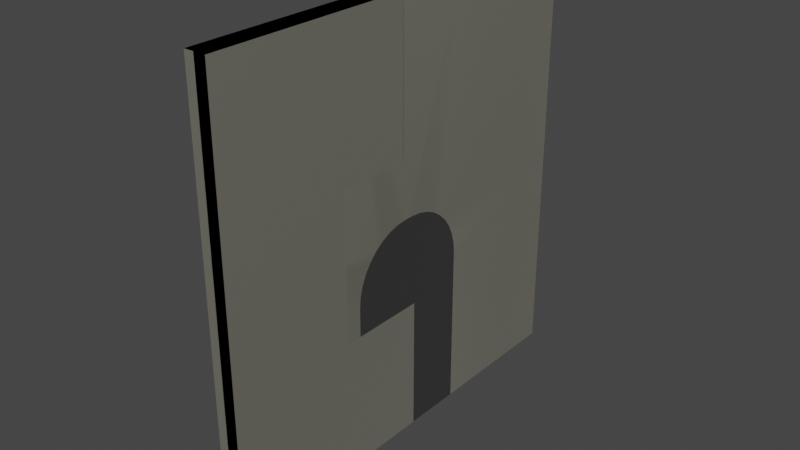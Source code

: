 # Source: POST_006.blend  (saved by Blender 2.93.20; exported with 4.5.12 LTS)
import bpy
from mathutils import Matrix  # noqa: F401  (used for matrix-valued properties, if any)

bpy.ops.wm.read_factory_settings(use_empty=True)
scene = bpy.context.scene
scene.name = 'Scene'

# ---- collections
col_collection = bpy.data.collections.new('Collection'); scene.collection.children.link(col_collection)

# ---- materials (node trees are filled in below, after node groups)
mat_m_basic_wall = bpy.data.materials.new('M_Basic_Wall')
mat_m_basic_wall.use_transparent_shadow = False
mat_m_basic_wall.diffuse_color = (0.8103, 0.7879, 0.6547, 1.0)
mat_m_basic_wall.roughness = 0.5528
mat_m_basic_wall.specular_intensity = 1.0
mat_m_basic_wall.metallic = 1.0
mat_mi_canyon_sandstone_rock_vglledjg_2k = bpy.data.materials.new('MI_Canyon_Sandstone_Rock_vglledjg_2K')
mat_mi_canyon_sandstone_rock_vglledjg_2k.use_transparent_shadow = False
mat_mi_canyon_sandstone_rock_vglledjg_2k.diffuse_color = (0.2159, 0.2159, 0.2159, 1.0)
mat_mi_canyon_sandstone_rock_vglledjg_2k.roughness = 0.5528
mat_mi_canyon_sandstone_rock_vglledjg_2k.specular_intensity = 1.0
mat_mi_canyon_sandstone_rock_vglledjg_2k.metallic = 1.0
mat_m_basic_wall_001 = bpy.data.materials.new('M_Basic_Wall.001')
mat_m_basic_wall_001.use_transparent_shadow = False
mat_m_basic_wall_001.diffuse_color = (0.8103, 0.7879, 0.6547, 1.0)
mat_m_basic_wall_001.roughness = 0.5528
mat_m_basic_wall_001.specular_intensity = 1.0
mat_m_basic_wall_001.metallic = 1.0

# ---- node groups
ng_auto_smooth = bpy.data.node_groups.new('Auto Smooth', 'GeometryNodeTree')
_s = ng_auto_smooth.interface.new_socket(name='Geometry', in_out='OUTPUT', socket_type='NodeSocketGeometry')
_s = ng_auto_smooth.interface.new_socket(name='Geometry', in_out='INPUT', socket_type='NodeSocketGeometry')
_s = ng_auto_smooth.interface.new_socket(name='Angle', in_out='INPUT', socket_type='NodeSocketFloat')
_s.subtype = 'ANGLE'
_s.min_value = 0.0
_s.max_value = 3.142
ng_auto_smooth.is_modifier = True
_N = ng_auto_smooth.nodes; _L = ng_auto_smooth.links
n0 = _N.new('NodeGroupOutput'); n0.name = 'Group Output'; n0.location = (480, -100)
n1 = _N.new('NodeGroupInput'); n1.name = 'Group Input'; n1.location = (-420, -300)
n2 = _N.new('NodeGroupInput'); n2.name = 'Group Input.001'; n2.location = (-60, -100)
n3 = _N.new('GeometryNodeSetShadeSmooth'); n3.name = 'Set Shade Smooth'; n3.location = (120, -100)
n3.domain = 'EDGE'
n4 = _N.new('GeometryNodeSetShadeSmooth'); n4.name = 'Set Shade Smooth.001'; n4.location = (300, -100)
n5 = _N.new('GeometryNodeInputMeshEdgeAngle'); n5.name = 'Edge Angle'; n5.location = (-420, -220)
n6 = _N.new('GeometryNodeInputEdgeSmooth'); n6.name = 'Is Edge Smooth'; n6.location = (-60, -160)
n7 = _N.new('GeometryNodeInputShadeSmooth'); n7.name = 'Is Face Smooth'; n7.location = (-240, -340)
n8 = _N.new('FunctionNodeBooleanMath'); n8.name = 'Boolean Math'; n8.location = (-60, -220)
n9 = _N.new('FunctionNodeCompare'); n9.name = 'Compare'; n9.location = (-240, -180)
n9.operation = 'LESS_EQUAL'
_L.new(n5.outputs[0], n9.inputs[0])
_L.new(n4.outputs[0], n0.inputs[0])
_L.new(n1.outputs[1], n9.inputs[1])
_L.new(n9.outputs[0], n8.inputs[0])
_L.new(n7.outputs[0], n8.inputs[1])
_L.new(n2.outputs[0], n3.inputs[0])
_L.new(n6.outputs[0], n3.inputs[1])
_L.new(n3.outputs[0], n4.inputs[0])
_L.new(n8.outputs[0], n3.inputs[2])
n0.is_active_output = True

# ---- material node trees
mat_m_basic_wall.use_nodes = True; mat_m_basic_wall.node_tree.nodes.clear()
_N = mat_m_basic_wall.node_tree.nodes; _L = mat_m_basic_wall.node_tree.links
n0 = _N.new('ShaderNodeBsdfPrincipled'); n0.name = 'Principled BSDF'; n0.location = (10, 300)
n0.distribution = 'GGX'
n0.subsurface_method = 'BURLEY'
n0.inputs[0].default_value = (0.8103, 0.7879, 0.6547, 1.0)
n0.inputs[1].default_value = 1.0
n0.inputs[2].default_value = 0.5528
n0.inputs[3].default_value = 1.45
n0.inputs[13].default_value = 1.0
n0.inputs[27].default_value = (0.0, 0.0, 0.0, 1.0)
n0.inputs[28].default_value = 1.0
n1 = _N.new('ShaderNodeOutputMaterial'); n1.name = 'Material Output'; n1.location = (300, 300)
n2 = _N.new('ShaderNodeNormalMap'); n2.name = 'Normal Map'; n2.location = (-300, -300)
n2.label = 'Normal/Map'
_L.new(n0.outputs[0], n1.inputs[0])
_L.new(n2.outputs[0], n0.inputs[5])
n1.is_active_output = True
mat_mi_canyon_sandstone_rock_vglledjg_2k.use_nodes = True; mat_mi_canyon_sandstone_rock_vglledjg_2k.node_tree.nodes.clear()
_N = mat_mi_canyon_sandstone_rock_vglledjg_2k.node_tree.nodes; _L = mat_mi_canyon_sandstone_rock_vglledjg_2k.node_tree.links
n0 = _N.new('ShaderNodeBsdfPrincipled'); n0.name = 'Principled BSDF'; n0.location = (10, 300)
n0.distribution = 'GGX'
n0.subsurface_method = 'BURLEY'
n0.inputs[0].default_value = (0.2159, 0.2159, 0.2159, 1.0)
n0.inputs[1].default_value = 1.0
n0.inputs[2].default_value = 0.5528
n0.inputs[3].default_value = 1.45
n0.inputs[13].default_value = 1.0
n0.inputs[27].default_value = (0.0, 0.0, 0.0, 1.0)
n0.inputs[28].default_value = 1.0
n1 = _N.new('ShaderNodeOutputMaterial'); n1.name = 'Material Output'; n1.location = (300, 300)
n2 = _N.new('ShaderNodeNormalMap'); n2.name = 'Normal Map'; n2.location = (-300, -300)
n2.label = 'Normal/Map'
_L.new(n0.outputs[0], n1.inputs[0])
_L.new(n2.outputs[0], n0.inputs[5])
n1.is_active_output = True
mat_m_basic_wall_001.use_nodes = True; mat_m_basic_wall_001.node_tree.nodes.clear()
_N = mat_m_basic_wall_001.node_tree.nodes; _L = mat_m_basic_wall_001.node_tree.links
n0 = _N.new('ShaderNodeBsdfPrincipled'); n0.name = 'Principled BSDF'; n0.location = (10, 300)
n0.distribution = 'GGX'
n0.subsurface_method = 'BURLEY'
n0.inputs[0].default_value = (0.8103, 0.7879, 0.6547, 1.0)
n0.inputs[1].default_value = 1.0
n0.inputs[2].default_value = 0.5528
n0.inputs[3].default_value = 1.45
n0.inputs[13].default_value = 1.0
n0.inputs[27].default_value = (0.0, 0.0, 0.0, 1.0)
n0.inputs[28].default_value = 1.0
n1 = _N.new('ShaderNodeOutputMaterial'); n1.name = 'Material Output'; n1.location = (300, 300)
n2 = _N.new('ShaderNodeNormalMap'); n2.name = 'Normal Map'; n2.location = (-300, -300)
n2.label = 'Normal/Map'
_L.new(n0.outputs[0], n1.inputs[0])
_L.new(n2.outputs[0], n0.inputs[5])
n1.is_active_output = True

# ---- world
world_world = bpy.data.worlds.new('World'); scene.world = world_world
world_world.use_nodes = True; world_world.node_tree.nodes.clear()
_N = world_world.node_tree.nodes; _L = world_world.node_tree.links
n0 = _N.new('ShaderNodeOutputWorld'); n0.name = 'World Output'; n0.location = (300, 300)
n1 = _N.new('ShaderNodeBackground'); n1.name = 'Background'; n1.location = (10, 300)
n1.inputs[0].default_value = (0.05088, 0.05088, 0.05088, 1.0)
_L.new(n1.outputs[0], n0.inputs[0])
n0.is_active_output = True
world_world.color = (0.05088, 0.05088, 0.05088)
world_world.use_sun_shadow = False
world_world.sun_shadow_jitter_overblur = 0.0

# ---- meshes
me_wall_door_400x400 = bpy.data.meshes.new('Wall_Door_400x400')
me_wall_door_400x400.from_pydata([(-0.09999, -0.6211, 0.0), (0.1, -0.6211, 0.0), (0.1, -2.0, 0.0), (-0.09999, -2.0, 0.0), (0.1, 0.6211, 0.0), (-0.09999, 0.6211, 0.0), (-0.09999, 2.0, 0.0), (0.1, 2.0, 0.0), (0.1, 2.0, 4.0), (-0.09999, 2.0, 4.0), (-0.09999, 0.6211, 4.0), (0.1, 0.6211, 4.0), (-0.09999, -0.6211, 4.0), (0.1, -0.6211, 4.0), (-0.09999, -2.0, 4.0), (0.1, -2.0, 4.0), (-0.09999, -2.0, 2.1), (0.1, -2.0, 2.1), (-0.09999, 2.0, 2.1), (0.1, 2.0, 2.1), (-0.09999, -0.03621, 2.1), (-0.09999, -0.6211, 1.515), (-0.09999, -0.1378, 2.091), (-0.09999, -0.2363, 2.065), (-0.09999, -0.3287, 2.022), (-0.09999, -0.4122, 1.963), (-0.09999, -0.4843, 1.891), (-0.09999, -0.5428, 1.808), (-0.09999, -0.5859, 1.715), (-0.09999, -0.6122, 1.617), (0.1, -0.6211, 1.515), (0.1, -0.03621, 2.1), (0.1, -0.6122, 1.617), (0.1, -0.5859, 1.715), (0.1, -0.5428, 1.808), (0.1, -0.4843, 1.891), (0.1, -0.4122, 1.963), (0.1, -0.3287, 2.022), (0.1, -0.2363, 2.065), (0.1, -0.1378, 2.091), (0.1, 0.03622, 2.1), (0.1, 0.6211, 1.515), (0.1, 0.1378, 2.091), (0.1, 0.2363, 2.065), (0.1, 0.3287, 2.022), (0.1, 0.4122, 1.963), (0.1, 0.4843, 1.891), (0.1, 0.5428, 1.808), (0.1, 0.5859, 1.715), (0.1, 0.6123, 1.617), (-0.09999, 0.6211, 1.515), (-0.09999, 0.03622, 2.1), (-0.09999, 0.6123, 1.617), (-0.09999, 0.5859, 1.715), (-0.09999, 0.5428, 1.808), (-0.09999, 0.4843, 1.891), (-0.09999, 0.4122, 1.963), (-0.09999, 0.3287, 2.022), (-0.09999, 0.2363, 2.065), (-0.09999, 0.1378, 2.091)], [], [(12, 13, 11, 10), (41, 4, 7, 19), (14, 15, 13, 12), (7, 6, 18, 19), (1, 0, 21, 30), (3, 16, 21, 0), (2, 3, 0, 1), (15, 14, 16, 17), (8, 19, 18, 9), (45, 46, 19), (17, 35, 36), (11, 40, 42), (2, 17, 16, 3), (30, 17, 2, 1), (10, 11, 8, 9), (5, 4, 41, 50), (6, 5, 50, 18), (18, 55, 56), (6, 7, 4, 5), (40, 11, 13, 31), (12, 10, 51, 20), (48, 49, 19), (49, 41, 19), (19, 8, 11), (11, 42, 43), (20, 31, 39, 22), (22, 39, 38, 23), (23, 38, 37, 24), (24, 37, 36, 25), (25, 36, 35, 26), (26, 35, 34, 27), (27, 34, 33, 28), (28, 33, 32, 29), (29, 32, 30, 21), (40, 51, 59, 42), (42, 59, 58, 43), (43, 58, 57, 44), (44, 57, 56, 45), (45, 56, 55, 46), (46, 55, 54, 47), (47, 54, 53, 48), (48, 53, 52, 49), (49, 52, 50, 41), (31, 20, 51, 40), (25, 26, 16), (19, 11, 45), (11, 43, 44), (11, 44, 45), (47, 48, 19), (46, 47, 19), (17, 30, 32), (17, 32, 33), (13, 15, 17), (39, 31, 13), (38, 39, 13), (13, 17, 36), (17, 33, 34), (17, 34, 35), (37, 38, 13), (36, 37, 13), (18, 50, 52), (18, 52, 53), (10, 9, 18), (59, 51, 10), (58, 59, 10), (10, 18, 56), (18, 53, 54), (18, 54, 55), (57, 58, 10), (56, 57, 10), (12, 20, 22), (12, 22, 23), (16, 14, 12), (29, 21, 16), (28, 29, 16), (16, 12, 25), (12, 23, 24), (12, 24, 25), (27, 28, 16), (26, 27, 16)])
me_wall_door_400x400.polygons.foreach_set('use_smooth', [True] * 80)
_uv = me_wall_door_400x400.uv_layers.new(name='UVmap_0')
_uv.uv.foreach_set('vector', [0.525, 0.3276, 0.5, 0.3276, 0.5, 0.1724, 0.525, 0.1724, 0.1894, 0.1724, 1.432e-08, 0.1724, 2.186e-08, 0.0, 0.2625, 0.0, 0.525, 0.5, 0.5, 0.5, 0.5, 0.3276, 0.525, 0.3276, 0.525, 0.0, 0.55, 0.0, 0.55, 0.2603, 0.525, 0.2603, 0.6, 0.4934, 0.575, 0.4934, 0.575, 0.3056, 0.6, 0.3056, 2.186e-08, 0.5, 0.2625, 0.5, 0.1894, 0.6724, 1.432e-08, 0.6724, 0.625, 0.1724, 0.6, 0.1724, 0.6, 0.0, 0.625, 0.0, 0.575, 0.4958, 0.55, 0.4958, 0.55, 0.2603, 0.575, 0.2603, 0.525, 0.4958, 0.525, 0.2603, 0.55, 0.2603, 0.55, 0.4958, 0.2454, 0.1985, 0.2364, 0.1895, 0.2625, 0.0, 0.2625, 0.5, 0.2364, 0.3105, 0.2454, 0.3015, 0.5, 0.1724, 0.2625, 0.2455, 0.2614, 0.2328, 0.575, 0.0, 0.575, 0.2603, 0.55, 0.2603, 0.55, 0.0, 0.1894, 0.3276, 0.2625, 0.5, 0.0, 0.5, 7.534e-09, 0.3276, 0.525, 0.1724, 0.5, 0.1724, 0.5, 0.0, 0.525, 0.0, 0.6, 0.2467, 0.575, 0.2467, 0.575, 0.05893, 0.6, 0.05893, 0.0, 1.0, 7.534e-09, 0.8276, 0.1894, 0.8276, 0.2625, 1.0, 0.2625, 1.0, 0.2364, 0.8105, 0.2454, 0.8015, 0.6, 0.1724, 0.625, 0.1724, 0.625, 0.3447, 0.6, 0.3447, 0.2625, 0.2455, 0.5, 0.1724, 0.5, 0.3276, 0.2625, 0.2545, 0.5, 0.6724, 0.5, 0.8276, 0.2625, 0.7545, 0.2625, 0.7455, 0.2144, 0.1768, 0.2021, 0.1735, 0.2625, 0.0, 0.2021, 0.1735, 0.1894, 0.1724, 0.2625, 0.0, 0.2625, 0.0, 0.5, 0.0, 0.5, 0.1724, 0.5, 0.1724, 0.2614, 0.2328, 0.2581, 0.2205, 0.55, 0.5428, 0.525, 0.5428, 0.525, 0.5301, 0.55, 0.5301, 0.55, 0.5301, 0.525, 0.5301, 0.525, 0.5178, 0.55, 0.5178, 0.55, 0.5178, 0.525, 0.5178, 0.525, 0.5062, 0.55, 0.5062, 0.55, 0.5062, 0.525, 0.5062, 0.525, 0.4958, 0.55, 0.4958, 0.575, 0.2467, 0.6, 0.2467, 0.6, 0.2568, 0.575, 0.2568, 0.575, 0.2568, 0.6, 0.2568, 0.6, 0.2681, 0.575, 0.2681, 0.575, 0.2681, 0.6, 0.2681, 0.6, 0.2803, 0.575, 0.2803, 0.575, 0.2803, 0.6, 0.2803, 0.6, 0.2929, 0.575, 0.2929, 0.575, 0.2929, 0.6, 0.2929, 0.6, 0.3056, 0.575, 0.3056, 0.525, 0.5518, 0.55, 0.5518, 0.55, 0.5645, 0.525, 0.5645, 0.525, 0.5645, 0.55, 0.5645, 0.55, 0.5768, 0.525, 0.5768, 0.525, 0.5768, 0.55, 0.5768, 0.55, 0.5884, 0.525, 0.5884, 0.525, 0.5884, 0.55, 0.5884, 0.55, 0.5988, 0.525, 0.5988, 0.575, 0.0, 0.6, 0.0, 0.6, 0.01011, 0.575, 0.01011, 0.575, 0.01011, 0.6, 0.01011, 0.6, 0.02141, 0.575, 0.02141, 0.575, 0.02141, 0.6, 0.02141, 0.6, 0.03356, 0.575, 0.03356, 0.575, 0.03356, 0.6, 0.03356, 0.6, 0.04619, 0.575, 0.04619, 0.575, 0.04619, 0.6, 0.04619, 0.6, 0.05893, 0.575, 0.05893, 0.525, 0.5428, 0.55, 0.5428, 0.55, 0.5518, 0.525, 0.5518, 0.2454, 0.6985, 0.2364, 0.6895, 0.2625, 0.5, 0.2625, 0.0, 0.5, 0.1724, 0.2454, 0.1985, 0.5, 0.1724, 0.2581, 0.2205, 0.2527, 0.2089, 0.5, 0.1724, 0.2527, 0.2089, 0.2454, 0.1985, 0.2259, 0.1822, 0.2144, 0.1768, 0.2625, 0.0, 0.2364, 0.1895, 0.2259, 0.1822, 0.2625, 0.0, 0.2625, 0.5, 0.1894, 0.3276, 0.2021, 0.3265, 0.2625, 0.5, 0.2021, 0.3265, 0.2144, 0.3232, 0.5, 0.3276, 0.5, 0.5, 0.2625, 0.5, 0.2614, 0.2672, 0.2625, 0.2545, 0.5, 0.3276, 0.2581, 0.2795, 0.2614, 0.2672, 0.5, 0.3276, 0.5, 0.3276, 0.2625, 0.5, 0.2454, 0.3015, 0.2625, 0.5, 0.2144, 0.3232, 0.2259, 0.3178, 0.2625, 0.5, 0.2259, 0.3178, 0.2364, 0.3105, 0.2527, 0.2911, 0.2581, 0.2795, 0.5, 0.3276, 0.2454, 0.3015, 0.2527, 0.2911, 0.5, 0.3276, 0.2625, 1.0, 0.1894, 0.8276, 0.2021, 0.8265, 0.2625, 1.0, 0.2021, 0.8265, 0.2144, 0.8232, 0.5, 0.8276, 0.5, 1.0, 0.2625, 1.0, 0.2614, 0.7672, 0.2625, 0.7545, 0.5, 0.8276, 0.2581, 0.7795, 0.2614, 0.7672, 0.5, 0.8276, 0.5, 0.8276, 0.2625, 1.0, 0.2454, 0.8015, 0.2625, 1.0, 0.2144, 0.8232, 0.2259, 0.8178, 0.2625, 1.0, 0.2259, 0.8178, 0.2364, 0.8105, 0.2527, 0.7911, 0.2581, 0.7795, 0.5, 0.8276, 0.2454, 0.8015, 0.2527, 0.7911, 0.5, 0.8276, 0.5, 0.6724, 0.2625, 0.7455, 0.2614, 0.7328, 0.5, 0.6724, 0.2614, 0.7328, 0.2581, 0.7205, 0.2625, 0.5, 0.5, 0.5, 0.5, 0.6724, 0.2021, 0.6735, 0.1894, 0.6724, 0.2625, 0.5, 0.2144, 0.6768, 0.2021, 0.6735, 0.2625, 0.5, 0.2625, 0.5, 0.5, 0.6724, 0.2454, 0.6985, 0.5, 0.6724, 0.2581, 0.7205, 0.2527, 0.7089, 0.5, 0.6724, 0.2527, 0.7089, 0.2454, 0.6985, 0.2259, 0.6822, 0.2144, 0.6768, 0.2625, 0.5, 0.2364, 0.6895, 0.2259, 0.6822, 0.2625, 0.5])
_uv.active_render = True
_uv = me_wall_door_400x400.uv_layers.new(name='LightMapUV')
_uv.uv.foreach_set('vector', [0.5425, 0.1968, 0.5664, 0.1968, 0.5664, 0.3101, 0.5425, 0.3101, 0.1964, 0.8059, 0.1964, 0.99, 0.009995, 0.99, 0.009995, 0.7349, 0.5425, 0.01025, 0.5664, 0.01025, 0.5664, 0.1968, 0.5425, 0.1968, 0.6055, 0.4966, 0.5811, 0.4966, 0.5811, 0.2412, 0.6055, 0.2412, 0.5664, 0.7664, 0.5425, 0.7664, 0.5425, 0.5821, 0.5664, 0.5821, 0.4963, 0.01025, 0.4963, 0.2656, 0.3098, 0.1945, 0.3098, 0.01025, 0.2908, 0.932, 0.2666, 0.932, 0.2666, 0.7456, 0.2908, 0.7456, 0.5278, 0.4966, 0.5034, 0.4966, 0.5034, 0.2656, 0.5278, 0.2656, 0.6055, 0.01025, 0.6055, 0.2412, 0.5811, 0.2412, 0.5811, 0.01025, 0.5278, 0.7497, 0.5278, 0.7409, 0.009995, 0.7349, 0.4963, 0.7349, 0.3098, 0.7602, 0.3098, 0.7515, 0.1964, 0.5037, 0.5278, 0.7664, 0.5278, 0.7653, 0.5278, 0.01025, 0.5278, 0.2656, 0.5034, 0.2656, 0.5034, 0.01025, 0.3098, 0.8059, 0.4963, 0.7349, 0.4963, 0.99, 0.3098, 0.99, 0.5425, 0.3101, 0.5664, 0.3101, 0.5664, 0.4966, 0.5425, 0.4966, 0.5034, 0.511, 0.5278, 0.511, 0.5278, 0.6952, 0.5034, 0.6952, 0.009995, 0.01025, 0.1964, 0.01025, 0.1964, 0.1945, 0.009995, 0.2656, 0.009995, 0.2656, 0.5034, 0.7409, 0.5034, 0.7497, 0.2074, 0.7456, 0.2317, 0.7456, 0.2317, 0.932, 0.2074, 0.932, 0.2498, 0.7349, 0.1964, 0.5037, 0.3098, 0.5037, 0.2564, 0.7349, 0.3098, 0.4966, 0.1964, 0.4966, 0.2498, 0.2656, 0.2564, 0.2656, 0.5278, 0.7196, 0.5278, 0.7076, 0.009995, 0.7349, 0.5278, 0.7076, 0.5278, 0.6952, 0.009995, 0.7349, 0.009995, 0.7349, 0.009995, 0.5037, 0.1964, 0.5037, 0.1964, 0.5037, 0.5278, 0.7653, 0.5278, 0.7621, 0.2074, 0.0702, 0.2317, 0.0702, 0.2317, 0.07946, 0.2074, 0.07946, 0.2074, 0.07946, 0.2317, 0.07946, 0.2317, 0.08844, 0.2074, 0.08844, 0.2074, 0.08844, 0.2317, 0.08844, 0.2317, 0.09687, 0.2074, 0.09687, 0.2074, 0.09687, 0.2317, 0.09687, 0.2317, 0.1045, 0.2074, 0.1045, 0.5425, 0.511, 0.5664, 0.511, 0.5664, 0.5364, 0.5425, 0.5364, 0.5425, 0.5364, 0.5664, 0.5364, 0.5664, 0.5466, 0.5425, 0.5466, 0.5425, 0.5466, 0.5664, 0.5466, 0.5664, 0.5578, 0.5425, 0.5578, 0.5425, 0.5578, 0.5664, 0.5578, 0.5664, 0.5698, 0.5425, 0.5698, 0.5425, 0.5698, 0.5664, 0.5698, 0.5664, 0.5821, 0.5425, 0.5821, 0.2317, 0.06359, 0.2074, 0.06359, 0.2074, 0.05433, 0.2317, 0.05433, 0.2317, 0.05433, 0.2074, 0.05433, 0.2074, 0.04535, 0.2317, 0.04535, 0.2317, 0.04535, 0.2074, 0.04535, 0.2074, 0.03692, 0.2317, 0.03692, 0.2317, 0.03692, 0.2074, 0.03692, 0.2074, 0.02931, 0.2317, 0.02931, 0.5278, 0.7664, 0.5034, 0.7664, 0.5034, 0.7409, 0.5278, 0.7409, 0.5278, 0.7409, 0.5034, 0.7409, 0.5034, 0.7308, 0.5278, 0.7308, 0.5278, 0.7308, 0.5034, 0.7308, 0.5034, 0.7196, 0.5278, 0.7196, 0.5278, 0.7196, 0.5034, 0.7196, 0.5034, 0.7076, 0.5278, 0.7076, 0.5278, 0.7076, 0.5034, 0.7076, 0.5034, 0.6952, 0.5278, 0.6952, 0.2317, 0.0702, 0.2074, 0.0702, 0.2074, 0.06359, 0.2317, 0.06359, 0.3098, 0.249, 0.3098, 0.2402, 0.4963, 0.2656, 0.009995, 0.7349, 0.1964, 0.5037, 0.5278, 0.7497, 0.1964, 0.5037, 0.5278, 0.7621, 0.5278, 0.7568, 0.1964, 0.5037, 0.5278, 0.7568, 0.5278, 0.7497, 0.5278, 0.7308, 0.5278, 0.7196, 0.009995, 0.7349, 0.5278, 0.7409, 0.5278, 0.7308, 0.009995, 0.7349, 0.4963, 0.7349, 0.3098, 0.8059, 0.3086, 0.7936, 0.4963, 0.7349, 0.3086, 0.7936, 0.305, 0.7816, 0.3098, 0.5037, 0.4963, 0.5037, 0.4963, 0.7349, 0.3098, 0.7359, 0.3098, 0.7349, 0.3098, 0.5037, 0.3098, 0.7391, 0.3098, 0.7359, 0.3098, 0.5037, 0.3098, 0.5037, 0.4963, 0.7349, 0.3098, 0.7515, 0.4963, 0.7349, 0.305, 0.7816, 0.2992, 0.7704, 0.4963, 0.7349, 0.2992, 0.7704, 0.3098, 0.7602, 0.3098, 0.7444, 0.3098, 0.7391, 0.3098, 0.5037, 0.3098, 0.7515, 0.3098, 0.7444, 0.3098, 0.5037, 0.009995, 0.2656, 0.5034, 0.6952, 0.5034, 0.7076, 0.009995, 0.2656, 0.5034, 0.7076, 0.5034, 0.7196, 0.1964, 0.4966, 0.009995, 0.4966, 0.009995, 0.2656, 0.5034, 0.7653, 0.5034, 0.7664, 0.1964, 0.4966, 0.5034, 0.7621, 0.5034, 0.7653, 0.1964, 0.4966, 0.1964, 0.4966, 0.009995, 0.2656, 0.5034, 0.7497, 0.009995, 0.2656, 0.5034, 0.7196, 0.5034, 0.7308, 0.009995, 0.2656, 0.5034, 0.7308, 0.5034, 0.7409, 0.5034, 0.7568, 0.5034, 0.7621, 0.1964, 0.4966, 0.5034, 0.7497, 0.5034, 0.7568, 0.1964, 0.4966, 0.3098, 0.4966, 0.2307, 0.2656, 0.2444, 0.2645, 0.3098, 0.4966, 0.2444, 0.2645, 0.2578, 0.2613, 0.4963, 0.2656, 0.4963, 0.4966, 0.3098, 0.4966, 0.3098, 0.2068, 0.3098, 0.1945, 0.4963, 0.2656, 0.3098, 0.2188, 0.3098, 0.2068, 0.4963, 0.2656, 0.4963, 0.2656, 0.3098, 0.4966, 0.3098, 0.249, 0.3098, 0.4966, 0.2578, 0.2613, 0.2703, 0.2561, 0.3098, 0.4966, 0.2703, 0.2561, 0.3098, 0.249, 0.3098, 0.2301, 0.3098, 0.2188, 0.4963, 0.2656, 0.3098, 0.2402, 0.3098, 0.2301, 0.4963, 0.2656])
me_wall_door_400x400.materials.append(mat_m_basic_wall)
me_wall_door_400x400.use_remesh_fix_poles = True
me_wall_door_400x400.use_remesh_preserve_attributes = False
me_wall_door_400x400.update()
me_wall_400x400 = bpy.data.meshes.new('Wall_400x400')
me_wall_400x400.from_pydata([(0.09997, -2.0, 0.0), (0.09997, 2.0, 0.0), (0.09997, 2.0, 4.0), (0.09997, -2.0, 4.0), (-0.1, -2.0, 0.0), (-0.1, -2.0, 4.0), (-0.1, 2.0, 4.0), (-0.1, 2.0, 0.0)], [], [(6, 3, 2), (5, 0, 3), (3, 1, 2), (4, 1, 0), (7, 2, 1), (7, 5, 6), (6, 5, 3), (5, 4, 0), (3, 0, 1), (4, 7, 1), (7, 6, 2), (7, 4, 5)])
me_wall_400x400.polygons.foreach_set('use_smooth', [True] * 12)
_uv = me_wall_400x400.uv_layers.new(name='UVmap_0')
_uv.uv.foreach_set('vector', [0.002537, 0.5301, 0.4975, 0.5549, 0.002537, 0.5549, 0.9975, 0.5447, 0.5025, 0.52, 0.9975, 0.52, 0.9975, 0.002536, 0.5025, 0.4975, 0.5025, 0.002537, 0.4975, 0.5853, 0.002537, 0.5606, 0.4975, 0.5606, 0.002542, 0.4975, 0.4975, 0.5222, 0.002543, 0.5222, 0.002542, 0.4975, 0.4975, 0.002536, 0.4975, 0.4975, 0.002537, 0.5301, 0.4975, 0.5301, 0.4975, 0.5549, 0.9975, 0.5447, 0.5025, 0.5447, 0.5025, 0.52, 0.9975, 0.002536, 0.9975, 0.4975, 0.5025, 0.4975, 0.4975, 0.5853, 0.002537, 0.5853, 0.002537, 0.5606, 0.002542, 0.4975, 0.4975, 0.4975, 0.4975, 0.5222, 0.002542, 0.4975, 0.002541, 0.002536, 0.4975, 0.002536])
_uv.active_render = True
_uv = me_wall_400x400.uv_layers.new(name='LightMapUV')
_uv.uv.foreach_set('vector', [0.5664, 0.01025, 0.542, 0.4966, 0.542, 0.01025, 0.605, 0.01025, 0.5811, 0.4966, 0.5811, 0.01025, 0.009995, 0.4966, 0.4963, 0.01025, 0.4963, 0.4966, 0.5278, 0.01025, 0.5034, 0.4966, 0.5034, 0.01025, 0.644, 0.01025, 0.6196, 0.4966, 0.6196, 0.01025, 0.4963, 0.99, 0.009995, 0.5037, 0.4963, 0.5037, 0.5664, 0.01025, 0.5664, 0.4966, 0.542, 0.4966, 0.605, 0.01025, 0.605, 0.4966, 0.5811, 0.4966, 0.009995, 0.4966, 0.009995, 0.01025, 0.4963, 0.01025, 0.5278, 0.01025, 0.5278, 0.4966, 0.5034, 0.4966, 0.644, 0.01025, 0.644, 0.4966, 0.6196, 0.4966, 0.4963, 0.99, 0.009995, 0.99, 0.009995, 0.5037])
me_wall_400x400.materials.append(mat_mi_canyon_sandstone_rock_vglledjg_2k)
me_wall_400x400.use_remesh_fix_poles = True
me_wall_400x400.use_remesh_preserve_attributes = False
me_wall_400x400.update()
me_wall_window_400x300 = bpy.data.meshes.new('Wall_Window_400x300')
me_wall_window_400x300.from_pydata([(-0.7701, 0.1, 2.629), (0.7701, 0.1, 2.629), (0.7701, -0.1, 2.629), (-0.7701, -0.1, 2.629), (-0.7701, 0.1, 1.252), (-0.7701, -0.1, 1.252), (0.7701, 0.1, 1.252), (0.7701, -0.1, 1.252), (2.0, 0.1, 0.0), (2.0, -0.1, 0.0), (0.7701, -0.1, 0.0), (0.7701, 0.1, 0.0), (-0.7701, -0.1, 0.0), (-0.7701, 0.1, 0.0), (-2.0, -0.1, 0.0), (-2.0, 0.1, 0.0), (-2.0, 0.1, 4.0), (-2.0, -0.1, 4.0), (-0.7701, -0.1, 4.0), (-0.7701, 0.1, 4.0), (0.7701, -0.1, 4.0), (0.7701, 0.1, 4.0), (2.0, -0.1, 4.0), (2.0, 0.1, 4.0), (2.0, 0.1, 1.252), (2.0, -0.1, 1.252), (2.0, 0.1, 2.629), (2.0, -0.1, 2.629), (-2.0, -0.1, 1.252), (-2.0, 0.1, 1.252), (-2.0, -0.1, 2.629), (-2.0, 0.1, 2.629)], [], [(5, 7, 6, 4), (2, 3, 0, 1), (7, 2, 1, 6), (12, 13, 11, 10), (14, 15, 13, 12), (18, 19, 16, 17), (20, 21, 19, 18), (22, 23, 21, 20), (31, 0, 4, 29), (30, 31, 29, 28), (3, 5, 4, 0), (30, 17, 16, 31), (24, 25, 9, 8), (26, 27, 25, 24), (28, 29, 15, 14), (27, 2, 7, 25), (4, 6, 11, 13), (3, 18, 17, 30), (6, 24, 8, 11), (16, 19, 0, 31), (10, 11, 8, 9), (7, 5, 12, 10), (1, 26, 24, 6), (25, 7, 10, 9), (3, 30, 28, 5), (19, 21, 1, 0), (27, 22, 20, 2), (21, 23, 26, 1), (23, 22, 27, 26), (5, 28, 14, 12), (2, 20, 18, 3), (29, 4, 13, 15)])
me_wall_window_400x300.polygons.foreach_set('use_smooth', [True] * 32)
_uv = me_wall_window_400x300.uv_layers.new(name='UVmap_0')
_uv.uv.foreach_set('vector', [0.55, 0.05, 0.55, 0.2425, 0.525, 0.2425, 0.525, 0.05, 0.525, 0.435, 0.525, 0.2425, 0.55, 0.2425, 0.55, 0.435, 0.55, 0.2221, 0.55, 0.05, 0.575, 0.05, 0.575, 0.2221, 0.8463, 0.025, 0.8463, 0.05, 0.6537, 0.05, 0.6537, 0.025, 1.0, 0.025, 1.0, 0.05, 0.8463, 0.05, 0.8463, 0.025, 0.8463, 0.025, 0.8463, 1.192e-07, 1.0, 2.384e-07, 1.0, 0.025, 0.6537, 0.025, 0.6537, 5.96e-08, 0.8463, 1.192e-07, 0.8463, 0.025, 0.5, 0.025, 0.5, 0.0, 0.6537, 5.96e-08, 0.6537, 0.025, 5.96e-08, 0.6713, 0.1537, 0.6713, 0.1537, 0.8435, 2.98e-08, 0.8435, 0.6713, 0.575, 0.6713, 0.55, 0.8435, 0.55, 0.8435, 0.575, 0.575, 0.2221, 0.575, 0.3943, 0.55, 0.3943, 0.55, 0.2221, 0.6713, 0.575, 0.5, 0.575, 0.5, 0.55, 0.6713, 0.55, 0.5, 0.3935, 0.525, 0.3935, 0.525, 0.55, 0.5, 0.55, 0.5, 0.2213, 0.525, 0.2213, 0.525, 0.3935, 0.5, 0.3935, 0.8435, 0.575, 0.8435, 0.55, 1.0, 0.55, 1.0, 0.575, 0.1713, 0.5, 0.1713, 0.3463, 0.3435, 0.3463, 0.3435, 0.5, 0.1537, 0.8435, 0.3463, 0.8435, 0.3463, 1.0, 0.1537, 1.0, 0.1713, 0.1537, 8.941e-08, 0.1537, 0.0, 0.0, 0.1713, 0.0, 0.3463, 0.8435, 0.5, 0.8435, 0.5, 1.0, 0.3463, 1.0, 0.0, 0.5, 0.1537, 0.5, 0.1537, 0.6713, 5.96e-08, 0.6713, 0.6537, 0.025, 0.6537, 0.05, 0.5, 0.05, 0.5, 0.025, 0.3435, 0.3463, 0.3435, 0.1537, 0.5, 0.1537, 0.5, 0.3463, 0.3463, 0.6713, 0.5, 0.6713, 0.5, 0.8435, 0.3463, 0.8435, 0.3435, 0.5, 0.3435, 0.3463, 0.5, 0.3463, 0.5, 0.5, 0.1713, 0.1537, 0.1713, 0.0, 0.3435, 0.0, 0.3435, 0.1537, 0.1537, 0.5, 0.3463, 0.5, 0.3463, 0.6713, 0.1537, 0.6713, 0.1713, 0.5, 8.941e-08, 0.5, 8.941e-08, 0.3463, 0.1713, 0.3463, 0.3463, 0.5, 0.5, 0.5, 0.5, 0.6713, 0.3463, 0.6713, 0.5, 0.05, 0.525, 0.05, 0.525, 0.2213, 0.5, 0.2213, 0.3435, 0.1537, 0.3435, 0.0, 0.5, 1.49e-08, 0.5, 0.1537, 0.1713, 0.3463, 8.941e-08, 0.3463, 8.941e-08, 0.1537, 0.1713, 0.1537, 2.98e-08, 0.8435, 0.1537, 0.8435, 0.1537, 1.0, 2.98e-08, 1.0])
_uv.active_render = True
_uv = me_wall_window_400x300.uv_layers.new(name='LightMapUV')
_uv.uv.foreach_set('vector', [0.583, 0.6077, 0.583, 0.5105, 0.6074, 0.5105, 0.6074, 0.6077, 0.583, 0.7302, 0.583, 0.6331, 0.6074, 0.6331, 0.6074, 0.7302, 0.5034, 0.6814, 0.5034, 0.511, 0.5278, 0.511, 0.5278, 0.6814, 0.5811, 0.2046, 0.6055, 0.2046, 0.6055, 0.3022, 0.5811, 0.3022, 0.5811, 0.01025, 0.6055, 0.01025, 0.6055, 0.2046, 0.5811, 0.2046, 0.6201, 0.3022, 0.6445, 0.3022, 0.6445, 0.4966, 0.6201, 0.4966, 0.6201, 0.2046, 0.6445, 0.2046, 0.6445, 0.3022, 0.6201, 0.3022, 0.6201, 0.01025, 0.6445, 0.01025, 0.6445, 0.2046, 0.6201, 0.2046, 0.009995, 0.7349, 0.2045, 0.7349, 0.2045, 0.9049, 0.009995, 0.9049, 0.5034, 0.2412, 0.5278, 0.2412, 0.5278, 0.4116, 0.5034, 0.4116, 0.5425, 0.6814, 0.5425, 0.511, 0.5664, 0.511, 0.5664, 0.6814, 0.5034, 0.2412, 0.5034, 0.126, 0.5278, 0.126, 0.5278, 0.2412, 0.5664, 0.09521, 0.5425, 0.09521, 0.5425, 0.01025, 0.5664, 0.01025, 0.5664, 0.2656, 0.5425, 0.2656, 0.5425, 0.09521, 0.5664, 0.09521, 0.5034, 0.4116, 0.5278, 0.4116, 0.5278, 0.4966, 0.5034, 0.4966, 0.4963, 0.2656, 0.3018, 0.2656, 0.3018, 0.09521, 0.4963, 0.09521, 0.2045, 0.9049, 0.3018, 0.9049, 0.3018, 0.99, 0.2045, 0.99, 0.2045, 0.2656, 0.2045, 0.3813, 0.009995, 0.3813, 0.009995, 0.2656, 0.3018, 0.9049, 0.4963, 0.9049, 0.4963, 0.99, 0.3018, 0.99, 0.009995, 0.6194, 0.2045, 0.6194, 0.2045, 0.7349, 0.009995, 0.7349, 0.5811, 0.3022, 0.6055, 0.3022, 0.6055, 0.4966, 0.5811, 0.4966, 0.3018, 0.09521, 0.2045, 0.09521, 0.2045, 0.01025, 0.3018, 0.01025, 0.3018, 0.7349, 0.4963, 0.7349, 0.4963, 0.9049, 0.3018, 0.9049, 0.4963, 0.09521, 0.3018, 0.09521, 0.3018, 0.01025, 0.4963, 0.01025, 0.2045, 0.2656, 0.009995, 0.2656, 0.009995, 0.09521, 0.2045, 0.09521, 0.2045, 0.6194, 0.3018, 0.6194, 0.3018, 0.7349, 0.2045, 0.7349, 0.4963, 0.2656, 0.4963, 0.3813, 0.3018, 0.3813, 0.3018, 0.2656, 0.3018, 0.6194, 0.4963, 0.6194, 0.4963, 0.7349, 0.3018, 0.7349, 0.5664, 0.3813, 0.5425, 0.3813, 0.5425, 0.2656, 0.5664, 0.2656, 0.2045, 0.09521, 0.009995, 0.09521, 0.009995, 0.01025, 0.2045, 0.01025, 0.3018, 0.2656, 0.3018, 0.3813, 0.2045, 0.3813, 0.2045, 0.2656, 0.009995, 0.9049, 0.2045, 0.9049, 0.2045, 0.99, 0.009995, 0.99])
me_wall_window_400x300.materials.append(mat_m_basic_wall_001)
me_wall_window_400x300.use_remesh_fix_poles = True
me_wall_window_400x300.use_remesh_preserve_attributes = False
me_wall_window_400x300.update()

# ---- objects
ob_wall_door_400x400 = bpy.data.objects.new('Wall_Door_400x400', me_wall_door_400x400)
ob_wall_400x403 = bpy.data.objects.new('Wall_400x403', me_wall_400x400)
ob_wall_window_400x300 = bpy.data.objects.new('Wall_Window_400x300', me_wall_window_400x300)

# ---- transforms, parenting, visibility, modifiers, constraints
ob_wall_door_400x400.location = (0.0, 0.0, 0.0)
ob_wall_door_400x400.color = (0.8, 0.8, 0.8, 1.0)
_m = ob_wall_door_400x400.modifiers.new('Bevel', 'BEVEL')
_m.width = 0.055
_m.width_pct = 0.055
_m.segments = 3
_m.limit_method = 'WEIGHT'
_m.use_clamp_overlap = False
_m = ob_wall_door_400x400.modifiers.new('Triangulate', 'TRIANGULATE')
_m.keep_custom_normals = True
_m = ob_wall_door_400x400.modifiers.new('WeightedNormal', 'WEIGHTED_NORMAL')
ob_wall_400x403.location = (0.0, 0.0, 0.0)
ob_wall_400x403.color = (0.8, 0.8, 0.8, 1.0)
_m = ob_wall_400x403.modifiers.new('Auto Smooth', 'NODES')
_m.node_group = ng_auto_smooth
_gi = [s.identifier for s in ng_auto_smooth.interface.items_tree if s.item_type == 'SOCKET' and s.in_out == 'INPUT']
_m[_gi[1]] = 0.5236  # Angle
ob_wall_window_400x300.location = (-1.526e-05, 1.907e-06, 0.0)
ob_wall_window_400x300.rotation_euler = (0.0, -0.0, 1.571)
ob_wall_window_400x300.color = (0.8, 0.8, 0.8, 1.0)
_m = ob_wall_window_400x300.modifiers.new('Auto Smooth', 'NODES')
_m.node_group = ng_auto_smooth
_gi = [s.identifier for s in ng_auto_smooth.interface.items_tree if s.item_type == 'SOCKET' and s.in_out == 'INPUT']
_m[_gi[1]] = 0.5236  # Angle

# ---- collection membership
col_collection.objects.link(ob_wall_door_400x400)
col_collection.objects.link(ob_wall_400x403)
col_collection.objects.link(ob_wall_window_400x300)

# ---- scene / render settings (as saved in the file)
scene.frame_start = 1; scene.frame_end = 250; scene.frame_set(1)
scene.render.engine = 'BLENDER_EEVEE_NEXT'
scene.render.fps = 25
scene.cycles.use_denoising = False
scene.cycles.samples = 128
scene.cycles.sampling_pattern = 'TABULATED_SOBOL'
scene.cycles.use_adaptive_sampling = False
scene.cycles.use_light_tree = False
scene.view_settings.view_transform = 'Filmic'
bpy.context.view_layer.update()

# ---- added for rendering (the .blend has no active camera and no usable light): camera, sun
cam_auto = bpy.data.cameras.new('AutoCamera')
cam_auto.lens = 50.0
cam_auto.sensor_width = 36.0
cam_auto.clip_end = 1000.0
ob_auto_camera = bpy.data.objects.new('AutoCamera', cam_auto)
scene.collection.objects.link(ob_auto_camera)
ob_auto_camera.location = (5.23712, -6.28456, 6.18971)
ob_auto_camera.rotation_euler = (1.09748, -7.21219e-08, 0.694738)
scene.camera = ob_auto_camera
light_auto_sun = bpy.data.lights.new('AutoSun', 'SUN')
light_auto_sun.energy = 3.0
light_auto_sun.angle = 0.0523599
ob_auto_sun = bpy.data.objects.new('AutoSun', light_auto_sun)
scene.collection.objects.link(ob_auto_sun)
ob_auto_sun.rotation_euler = (0.872665, 0.174533, 0.523599)
bpy.context.view_layer.update()
